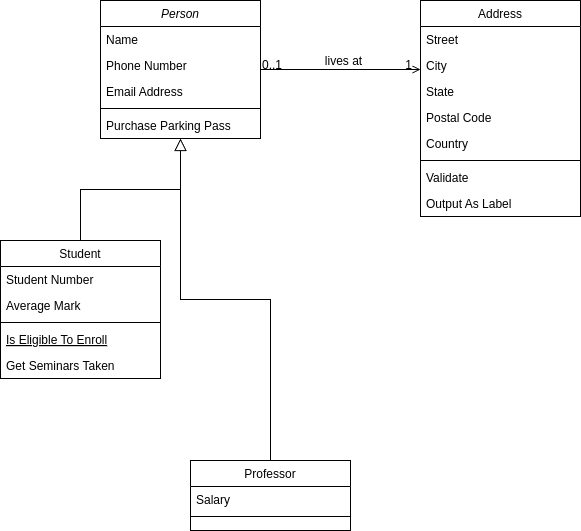

The diagram above was exported from draw.io. Its source (the exported page's mxGraphModel, read from the mxfile embedded in the PNG):
<mxGraphModel dx="1007" dy="573" grid="1" gridSize="10" guides="1" tooltips="1" connect="1" arrows="1" fold="0" page="1" pageScale="1" pageWidth="826" pageHeight="1169" background="#ffffff" math="0" shadow="0">
  <root>
    <mxCell id="0" />
    <mxCell id="1" parent="0" />
    <mxCell id="22" value="Person" style="swimlane;fontStyle=2;align=center;verticalAlign=top;childLayout=stackLayout;horizontal=1;startSize=26;horizontalStack=0;resizeParent=1;resizeLast=0;collapsible=1;marginBottom=0;swimlaneFillColor=#ffffff;rounded=0;shadow=0;strokeWidth=1;" parent="1" vertex="1">
      <mxGeometry x="210" y="190" width="160" height="138" as="geometry" />
    </mxCell>
    <mxCell id="23" value="Name" style="text;strokeColor=none;fillColor=none;align=left;verticalAlign=top;spacingLeft=4;spacingRight=4;overflow=hidden;rotatable=0;points=[[0,0.5],[1,0.5]];portConstraint=eastwest;" parent="22" vertex="1">
      <mxGeometry y="26" width="160" height="26" as="geometry" />
    </mxCell>
    <mxCell id="26" value="Phone Number" style="text;strokeColor=none;fillColor=none;align=left;verticalAlign=top;spacingLeft=4;spacingRight=4;overflow=hidden;rotatable=0;points=[[0,0.5],[1,0.5]];portConstraint=eastwest;rounded=0;shadow=0;html=0;" parent="22" vertex="1">
      <mxGeometry y="52" width="160" height="26" as="geometry" />
    </mxCell>
    <mxCell id="27" value="Email Address" style="text;strokeColor=none;fillColor=none;align=left;verticalAlign=top;spacingLeft=4;spacingRight=4;overflow=hidden;rotatable=0;points=[[0,0.5],[1,0.5]];portConstraint=eastwest;rounded=0;shadow=0;html=0;" parent="22" vertex="1">
      <mxGeometry y="78" width="160" height="26" as="geometry" />
    </mxCell>
    <mxCell id="24" value="" style="line;html=1;strokeWidth=1;fillColor=none;align=left;verticalAlign=middle;spacingTop=-1;spacingLeft=3;spacingRight=3;rotatable=0;labelPosition=right;points=[];portConstraint=eastwest;" parent="22" vertex="1">
      <mxGeometry y="104" width="160" height="8" as="geometry" />
    </mxCell>
    <mxCell id="25" value="Purchase Parking Pass" style="text;strokeColor=none;fillColor=none;align=left;verticalAlign=top;spacingLeft=4;spacingRight=4;overflow=hidden;rotatable=0;points=[[0,0.5],[1,0.5]];portConstraint=eastwest;" parent="22" vertex="1">
      <mxGeometry y="112" width="160" height="26" as="geometry" />
    </mxCell>
    <mxCell id="28" value="Student" style="swimlane;fontStyle=0;align=center;verticalAlign=top;childLayout=stackLayout;horizontal=1;startSize=26;horizontalStack=0;resizeParent=1;resizeLast=0;collapsible=1;marginBottom=0;swimlaneFillColor=#ffffff;rounded=0;shadow=0;strokeWidth=1;" parent="1" vertex="1">
      <mxGeometry x="110" y="430" width="160" height="138" as="geometry" />
    </mxCell>
    <mxCell id="29" value="Student Number" style="text;strokeColor=none;fillColor=none;align=left;verticalAlign=top;spacingLeft=4;spacingRight=4;overflow=hidden;rotatable=0;points=[[0,0.5],[1,0.5]];portConstraint=eastwest;" parent="28" vertex="1">
      <mxGeometry y="26" width="160" height="26" as="geometry" />
    </mxCell>
    <mxCell id="30" value="Average Mark" style="text;strokeColor=none;fillColor=none;align=left;verticalAlign=top;spacingLeft=4;spacingRight=4;overflow=hidden;rotatable=0;points=[[0,0.5],[1,0.5]];portConstraint=eastwest;rounded=0;shadow=0;html=0;" parent="28" vertex="1">
      <mxGeometry y="52" width="160" height="26" as="geometry" />
    </mxCell>
    <mxCell id="32" value="" style="line;html=1;strokeWidth=1;fillColor=none;align=left;verticalAlign=middle;spacingTop=-1;spacingLeft=3;spacingRight=3;rotatable=0;labelPosition=right;points=[];portConstraint=eastwest;" parent="28" vertex="1">
      <mxGeometry y="78" width="160" height="8" as="geometry" />
    </mxCell>
    <mxCell id="33" value="Is Eligible To Enroll" style="text;strokeColor=none;fillColor=none;align=left;verticalAlign=top;spacingLeft=4;spacingRight=4;overflow=hidden;rotatable=0;points=[[0,0.5],[1,0.5]];portConstraint=eastwest;fontStyle=4" parent="28" vertex="1">
      <mxGeometry y="86" width="160" height="26" as="geometry" />
    </mxCell>
    <mxCell id="34" value="Get Seminars Taken" style="text;strokeColor=none;fillColor=none;align=left;verticalAlign=top;spacingLeft=4;spacingRight=4;overflow=hidden;rotatable=0;points=[[0,0.5],[1,0.5]];portConstraint=eastwest;" parent="28" vertex="1">
      <mxGeometry y="112" width="160" height="26" as="geometry" />
    </mxCell>
    <mxCell id="35" value="" style="endArrow=block;endSize=10;endFill=0;shadow=0;strokeWidth=1;edgeStyle=orthogonalEdgeStyle;rounded=0;" parent="1" source="28" target="22" edge="1">
      <mxGeometry width="160" relative="1" as="geometry">
        <mxPoint x="190" y="270" as="sourcePoint" />
        <mxPoint x="190" y="270" as="targetPoint" />
        <Array as="points">
          <mxPoint x="190" y="379" />
          <mxPoint x="290" y="379" />
        </Array>
      </mxGeometry>
    </mxCell>
    <mxCell id="36" value="Professor" style="swimlane;fontStyle=0;align=center;verticalAlign=top;childLayout=stackLayout;horizontal=1;startSize=26;horizontalStack=0;resizeParent=1;resizeLast=0;collapsible=1;marginBottom=0;swimlaneFillColor=#ffffff;rounded=0;shadow=0;strokeWidth=1;" parent="1" vertex="1">
      <mxGeometry x="300" y="650" width="160" height="70" as="geometry" />
    </mxCell>
    <mxCell id="37" value="Salary" style="text;strokeColor=none;fillColor=none;align=left;verticalAlign=top;spacingLeft=4;spacingRight=4;overflow=hidden;rotatable=0;points=[[0,0.5],[1,0.5]];portConstraint=eastwest;" parent="36" vertex="1">
      <mxGeometry y="26" width="160" height="26" as="geometry" />
    </mxCell>
    <mxCell id="39" value="" style="line;html=1;strokeWidth=1;fillColor=none;align=left;verticalAlign=middle;spacingTop=-1;spacingLeft=3;spacingRight=3;rotatable=0;labelPosition=right;points=[];portConstraint=eastwest;" parent="36" vertex="1">
      <mxGeometry y="52" width="160" height="8" as="geometry" />
    </mxCell>
    <mxCell id="42" value="" style="endArrow=block;endSize=10;endFill=0;shadow=0;strokeWidth=1;edgeStyle=orthogonalEdgeStyle;rounded=0;" parent="1" source="36" target="22" edge="1">
      <mxGeometry width="160" relative="1" as="geometry">
        <mxPoint x="200" y="440" as="sourcePoint" />
        <mxPoint x="300" y="338" as="targetPoint" />
      </mxGeometry>
    </mxCell>
    <mxCell id="43" value="Address" style="swimlane;fontStyle=0;align=center;verticalAlign=top;childLayout=stackLayout;horizontal=1;startSize=26;horizontalStack=0;resizeParent=1;resizeLast=0;collapsible=1;marginBottom=0;swimlaneFillColor=#ffffff;rounded=0;shadow=0;strokeWidth=1;" parent="1" vertex="1">
      <mxGeometry x="530" y="190" width="160" height="216" as="geometry" />
    </mxCell>
    <mxCell id="44" value="Street" style="text;strokeColor=none;fillColor=none;align=left;verticalAlign=top;spacingLeft=4;spacingRight=4;overflow=hidden;rotatable=0;points=[[0,0.5],[1,0.5]];portConstraint=eastwest;" parent="43" vertex="1">
      <mxGeometry y="26" width="160" height="26" as="geometry" />
    </mxCell>
    <mxCell id="45" value="City" style="text;strokeColor=none;fillColor=none;align=left;verticalAlign=top;spacingLeft=4;spacingRight=4;overflow=hidden;rotatable=0;points=[[0,0.5],[1,0.5]];portConstraint=eastwest;rounded=0;shadow=0;html=0;" parent="43" vertex="1">
      <mxGeometry y="52" width="160" height="26" as="geometry" />
    </mxCell>
    <mxCell id="46" value="State" style="text;strokeColor=none;fillColor=none;align=left;verticalAlign=top;spacingLeft=4;spacingRight=4;overflow=hidden;rotatable=0;points=[[0,0.5],[1,0.5]];portConstraint=eastwest;rounded=0;shadow=0;html=0;" parent="43" vertex="1">
      <mxGeometry y="78" width="160" height="26" as="geometry" />
    </mxCell>
    <mxCell id="49" value="Postal Code" style="text;strokeColor=none;fillColor=none;align=left;verticalAlign=top;spacingLeft=4;spacingRight=4;overflow=hidden;rotatable=0;points=[[0,0.5],[1,0.5]];portConstraint=eastwest;rounded=0;shadow=0;html=0;" parent="43" vertex="1">
      <mxGeometry y="104" width="160" height="26" as="geometry" />
    </mxCell>
    <mxCell id="50" value="Country" style="text;strokeColor=none;fillColor=none;align=left;verticalAlign=top;spacingLeft=4;spacingRight=4;overflow=hidden;rotatable=0;points=[[0,0.5],[1,0.5]];portConstraint=eastwest;rounded=0;shadow=0;html=0;" parent="43" vertex="1">
      <mxGeometry y="130" width="160" height="26" as="geometry" />
    </mxCell>
    <mxCell id="47" value="" style="line;html=1;strokeWidth=1;fillColor=none;align=left;verticalAlign=middle;spacingTop=-1;spacingLeft=3;spacingRight=3;rotatable=0;labelPosition=right;points=[];portConstraint=eastwest;" parent="43" vertex="1">
      <mxGeometry y="156" width="160" height="8" as="geometry" />
    </mxCell>
    <mxCell id="48" value="Validate" style="text;strokeColor=none;fillColor=none;align=left;verticalAlign=top;spacingLeft=4;spacingRight=4;overflow=hidden;rotatable=0;points=[[0,0.5],[1,0.5]];portConstraint=eastwest;" parent="43" vertex="1">
      <mxGeometry y="164" width="160" height="26" as="geometry" />
    </mxCell>
    <mxCell id="51" value="Output As Label" style="text;strokeColor=none;fillColor=none;align=left;verticalAlign=top;spacingLeft=4;spacingRight=4;overflow=hidden;rotatable=0;points=[[0,0.5],[1,0.5]];portConstraint=eastwest;" parent="43" vertex="1">
      <mxGeometry y="190" width="160" height="26" as="geometry" />
    </mxCell>
    <mxCell id="52" value="" style="endArrow=open;edgeStyle=orthogonalEdgeStyle;shadow=0;strokeWidth=1;strokeColor=#000000;rounded=0;endFill=1;" parent="1" edge="1">
      <mxGeometry x="0.5" y="41" relative="1" as="geometry">
        <mxPoint x="370" y="259" as="sourcePoint" />
        <mxPoint x="530" y="259" as="targetPoint" />
        <Array as="points">
          <mxPoint x="490" y="259" />
          <mxPoint x="490" y="259" />
        </Array>
        <mxPoint x="-40" y="32" as="offset" />
      </mxGeometry>
    </mxCell>
    <mxCell id="53" value="0..1" style="resizable=0;align=left;verticalAlign=bottom;labelBackgroundColor=none;fontSize=12;" parent="52" connectable="0" vertex="1">
      <mxGeometry x="-1" relative="1" as="geometry">
        <mxPoint y="4" as="offset" />
      </mxGeometry>
    </mxCell>
    <mxCell id="54" value="1" style="resizable=0;align=right;verticalAlign=bottom;labelBackgroundColor=none;fontSize=12;" parent="52" connectable="0" vertex="1">
      <mxGeometry x="1" relative="1" as="geometry">
        <mxPoint x="-7" y="4" as="offset" />
      </mxGeometry>
    </mxCell>
    <mxCell id="57" value="lives at" style="text;html=1;resizable=0;points=[];;align=center;verticalAlign=middle;labelBackgroundColor=none;rounded=0;shadow=0;strokeWidth=1;fontSize=12;" parent="52" vertex="1" connectable="0">
      <mxGeometry x="0.5" y="49" relative="1" as="geometry">
        <mxPoint x="-38" y="40" as="offset" />
      </mxGeometry>
    </mxCell>
  </root>
</mxGraphModel>